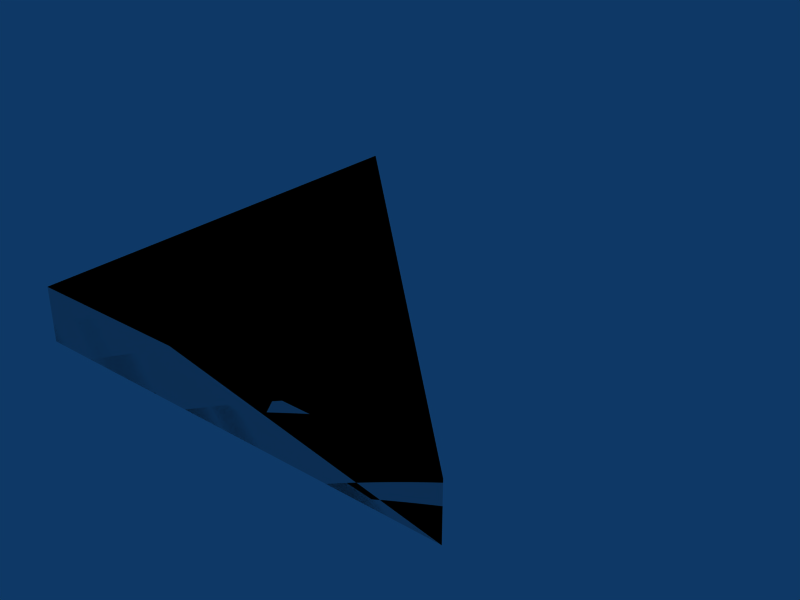 # Source: tri-4x4x05.blend  (saved by Blender 2.49.2; exported with 4.5.12 LTS)
import bpy
from mathutils import Matrix  # noqa: F401  (used for matrix-valued properties, if any)

bpy.ops.wm.read_factory_settings(use_empty=True)
scene = bpy.context.scene
scene.name = 'Scene'

# ---- collections
col_collection_1 = bpy.data.collections.new('Collection 1'); scene.collection.children.link(col_collection_1)

# ---- materials (node trees are filled in below, after node groups)
mat_concrete = bpy.data.materials.new('Concrete')

# ---- material node trees

# ---- world
world_world = bpy.data.worlds.new('World'); scene.world = world_world
world_world.color = (0.05656, 0.2208, 0.4)
world_world.use_sun_shadow = False
world_world.sun_shadow_jitter_overblur = 0.0
world_world.cycles.sampling_method = 'MANUAL'
world_world.cycles.sample_map_resolution = 256

# ---- meshes
me_cube_002 = bpy.data.meshes.new('Cube.002')
me_cube_002.from_pydata([(-5.96e-08, 8.941e-08, 0.0), (1.788e-07, 4.0, 0.0), (-1.788e-07, 1.788e-07, 0.5), (2.98e-08, 4.0, 0.5), (2.98e-08, 4.0, 0.5), (-1.788e-07, 1.788e-07, 0.5), (4.0, -2.98e-07, 0.5), (1.788e-07, 4.0, 0.0), (-5.96e-08, 8.941e-08, 0.0), (4.0, 0.0, 0.0), (2.98e-08, 4.0, 0.5), (-1.788e-07, 1.788e-07, 0.5), (4.0, -2.98e-07, 0.5), (4.0, -2.384e-07, 0.5), (1.788e-07, 4.0, 0.0), (-5.96e-08, 8.941e-08, 0.0), (4.0, 0.0, 0.0), (4.0, 0.0, 0.0)], [], [(0, 2, 3, 1), (13, 17, 14, 10), (16, 12, 11, 15), (4, 5, 6), (9, 8, 7)])
_uv = me_cube_002.uv_layers.new(name='UVTex')
_uv.uv.foreach_set('vector', [4.0, 0.0, 4.0, 0.5, 0.0, 0.5, 0.0, 0.0, 24.0, 16.5, 24.0, 16.0, 29.66, 16.0, 29.66, 16.5, 22.0, 14.0, 22.0, 14.5, 18.0, 14.5, 18.0, 14.0, 12.0, 12.0, 12.0, 8.0, 16.0, 8.0, 6.0, 2.0, 10.0, 2.0, 10.0, 6.0])
me_cube_002.materials.append(mat_concrete)
me_cube_002.use_remesh_preserve_volume = False
me_cube_002.use_remesh_preserve_attributes = False
me_cube_002.use_mirror_vertex_groups = False
me_cube_002.update()
me_cube_001 = bpy.data.meshes.new('Cube.001')
me_cube_001.from_pydata([(4.0, 0.0, 0.0), (-1.192e-07, 1.788e-07, 0.0), (3.576e-07, 4.0, 0.0), (4.0, -5.96e-07, 0.5), (-3.576e-07, 3.576e-07, 0.5), (5.96e-08, 4.0, 0.5)], [], [(0, 1, 2), (3, 5, 4), (0, 3, 4, 1), (1, 4, 5, 2), (3, 0, 2, 5)])
me_cube_001.use_remesh_preserve_volume = False
me_cube_001.use_remesh_preserve_attributes = False
me_cube_001.use_mirror_vertex_groups = False
me_cube_001.update()

# ---- objects
ob_cube_002 = bpy.data.objects.new('Cube.002', me_cube_002)
ob_cube_001 = bpy.data.objects.new('Cube.001', me_cube_001)

# ---- transforms, parenting, visibility, modifiers, constraints
ob_cube_002.location = (0.0, 0.0, 0.0)
ob_cube_002.lock_rotations_4d = False
ob_cube_002.empty_display_type = 'ARROWS'
ob_cube_002.lineart.crease_threshold = 0.0
ob_cube_001.location = (0.0, 0.0, 0.0)
ob_cube_001.lock_rotations_4d = False
ob_cube_001.empty_display_type = 'ARROWS'
ob_cube_001.display_type = 'WIRE'
ob_cube_001.lineart.crease_threshold = 0.0

# ---- collection membership
col_collection_1.objects.link(ob_cube_002)
col_collection_1.objects.link(ob_cube_001)

# ---- scene / render settings (as saved in the file)
scene.frame_start = 1; scene.frame_end = 30; scene.frame_set(1)
scene.render.engine = 'BLENDER_EEVEE_NEXT'
scene.render.image_settings.file_format = 'JPEG'
scene.render.image_settings.color_mode = 'RGB'
scene.render.image_settings.compression = 90
scene.render.resolution_x = 800
scene.render.resolution_y = 600
scene.render.pixel_aspect_x = 100.0
scene.render.pixel_aspect_y = 100.0
scene.render.fps = 25
scene.render.dither_intensity = 0.0
scene.render.use_compositing = False
scene.render.use_sequencer = False
scene.render.bake_margin = 2
scene.render.bake_bias = 0.0
scene.render.use_stamp_time = False
scene.render.use_stamp_date = False
scene.render.use_stamp_frame = False
scene.render.use_stamp_camera = False
scene.render.use_stamp_scene = False
scene.render.use_stamp_filename = False
scene.render.use_stamp_render_time = False
scene.render.stamp_font_size = 0
scene.cycles.use_denoising = False
scene.cycles.samples = 10
scene.cycles.sampling_pattern = 'TABULATED_SOBOL'
scene.cycles.light_sampling_threshold = 0.0
scene.cycles.use_adaptive_sampling = False
scene.cycles.use_light_tree = False
scene.cycles.blur_glossy = 0.0
scene.cycles.volume_bounces = 1
scene.cycles.pixel_filter_type = 'GAUSSIAN'
scene.cycles.sample_clamp_indirect = 0.0
scene.view_settings.view_transform = 'Raw'
bpy.context.view_layer.update()

# ---- added for rendering (the .blend has no active camera): camera
cam_auto = bpy.data.cameras.new('AutoCamera')
cam_auto.lens = 50.0
cam_auto.sensor_width = 36.0
cam_auto.clip_end = 1000.0
ob_auto_camera = bpy.data.objects.new('AutoCamera', cam_auto)
scene.collection.objects.link(ob_auto_camera)
ob_auto_camera.location = (7.25427, -4.30512, 4.45341)
ob_auto_camera.rotation_euler = (1.09748, -7.21219e-08, 0.694738)
scene.camera = ob_auto_camera
bpy.context.view_layer.update()
